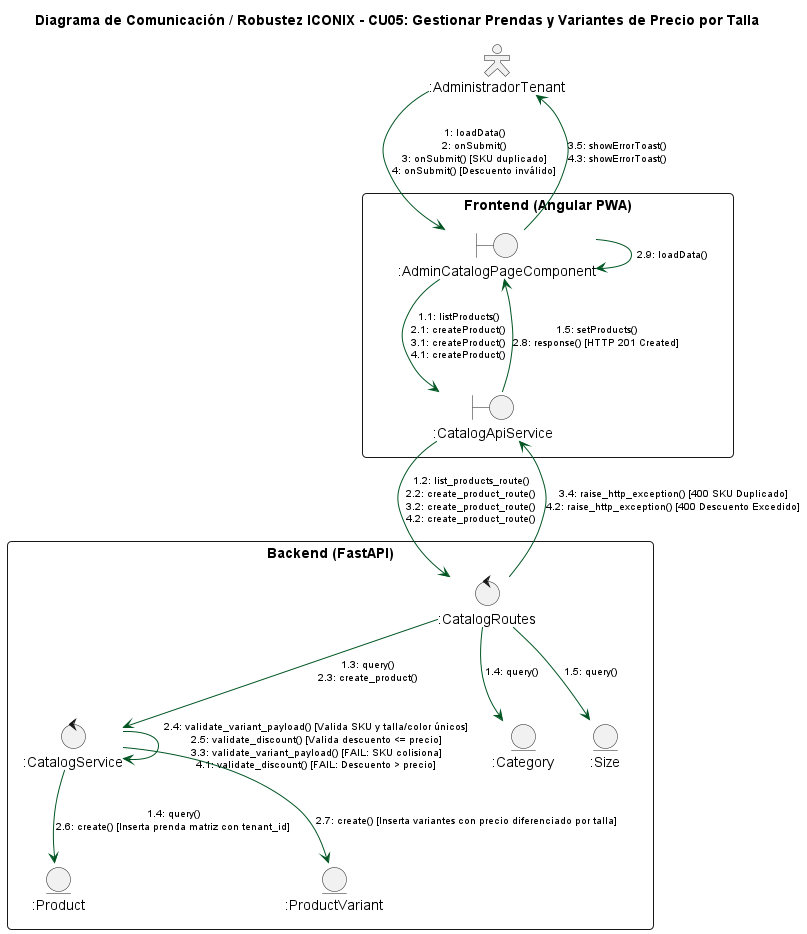

The diagram above was rendered by PlantUML. Its source (embedded in the PNG):
@startuml CU05_Gestionar_Prendas_Variantes
title Diagrama de Comunicación / Robustez ICONIX - CU05: Gestionar Prendas y Variantes de Precio por Talla

top to bottom direction
skinparam actorStyle hollow
skinparam packageStyle rectangle
skinparam shadowing false
skinparam roundCorner 8
skinparam ArrowColor #005522
skinparam ArrowFontColor #000000
skinparam ArrowFontSize 10

actor ":AdministradorTenant" as Act

package "Frontend (Angular PWA)" {
  boundary ":AdminCatalogPageComponent" as Page
  boundary ":CatalogApiService" as Api
}

package "Backend (FastAPI)" {
  control ":CatalogRoutes" as Routes
  control ":CatalogService" as Svc
  
  entity ":Product" as EntProd
  entity ":ProductVariant" as EntVar
  entity ":Category" as EntCat
  entity ":Size" as EntSize
}

' -------------------------------------------------------------
' ENLACES Y MENSAJES DE COMUNICACIÓN
' -------------------------------------------------------------

' 1. Actor <--> Frontend Page
Act --> Page : 1: loadData()\n2: onSubmit()\n3: onSubmit() [SKU duplicado]\n4: onSubmit() [Descuento inválido]

' 2. Frontend Boundaries
Page --> Api : 1.1: listProducts()\n2.1: createProduct()\n3.1: createProduct()\n4.1: createProduct()
Api --> Page : 1.5: setProducts()\n2.8: response() [HTTP 201 Created]
Page --> Act : 3.5: showErrorToast()\n4.3: showErrorToast()

' 3. Frontend <--> Backend Routes
Api --> Routes : 1.2: list_products_route()\n2.2: create_product_route()\n3.2: create_product_route()\n4.2: create_product_route()

Routes --> Api : 3.4: raise_http_exception() [400 SKU Duplicado]\n4.2: raise_http_exception() [400 Descuento Excedido]

' 4. Backend Routes <--> Domain Service
Routes --> Svc : 1.3: query()\n2.3: create_product()

' 5. SELF-LOOP 1 (Validaciones de negocio en CatalogService)
Svc --> Svc : 2.4: validate_variant_payload() [Valida SKU y talla/color únicos]\n2.5: validate_discount() [Valida descuento <= precio]\n3.3: validate_variant_payload() [FAIL: SKU colisiona]\n4.1: validate_discount() [FAIL: Descuento > precio]

' 6. Queries y Persistencia en Entidades
Routes --> EntCat : 1.4: query()
Routes --> EntSize : 1.5: query()

Svc --> EntProd : 1.4: query()\n2.6: create() [Inserta prenda matriz con tenant_id]
Svc --> EntVar : 2.7: create() [Inserta variantes con precio diferenciado por talla]

' 7. SELF-LOOP 2 (Refresco reactivo en Page)
Page --> Page : 2.9: loadData()

@enduml